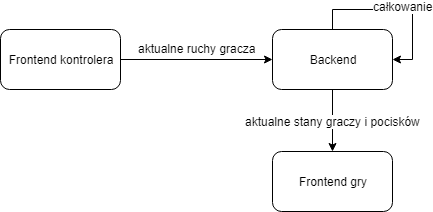

The diagram above was exported from draw.io. Its source (the exported page's mxGraphModel, read from the mxfile embedded in the PNG):
<mxGraphModel dx="1422" dy="795" grid="0" gridSize="10" guides="1" tooltips="1" connect="1" arrows="1" fold="1" page="0" pageScale="1" pageWidth="1169" pageHeight="827" math="0" shadow="0">
  <root>
    <mxCell id="0" />
    <mxCell id="1" parent="0" />
    <mxCell id="0yzX8bbYtC0M1W8XOSkb-3" style="edgeStyle=orthogonalEdgeStyle;rounded=0;orthogonalLoop=1;jettySize=auto;html=1;" edge="1" parent="1" source="0yzX8bbYtC0M1W8XOSkb-1" target="0yzX8bbYtC0M1W8XOSkb-2">
      <mxGeometry relative="1" as="geometry" />
    </mxCell>
    <mxCell id="0yzX8bbYtC0M1W8XOSkb-4" value="aktualne ruchy gracza" style="text;html=1;resizable=0;points=[];align=center;verticalAlign=middle;labelBackgroundColor=#ffffff;" vertex="1" connectable="0" parent="0yzX8bbYtC0M1W8XOSkb-3">
      <mxGeometry x="-0.2558" y="2" relative="1" as="geometry">
        <mxPoint x="19" y="-10" as="offset" />
      </mxGeometry>
    </mxCell>
    <mxCell id="0yzX8bbYtC0M1W8XOSkb-1" value="Frontend kontrolera" style="rounded=1;whiteSpace=wrap;html=1;" vertex="1" parent="1">
      <mxGeometry x="335" y="162" width="120" height="60" as="geometry" />
    </mxCell>
    <mxCell id="0yzX8bbYtC0M1W8XOSkb-6" style="edgeStyle=orthogonalEdgeStyle;rounded=0;orthogonalLoop=1;jettySize=auto;html=1;entryX=0.5;entryY=0;entryDx=0;entryDy=0;" edge="1" parent="1" source="0yzX8bbYtC0M1W8XOSkb-2" target="0yzX8bbYtC0M1W8XOSkb-5">
      <mxGeometry relative="1" as="geometry" />
    </mxCell>
    <mxCell id="0yzX8bbYtC0M1W8XOSkb-7" value="aktualne stany graczy i pocisków" style="text;html=1;resizable=0;points=[];align=center;verticalAlign=middle;labelBackgroundColor=#ffffff;" vertex="1" connectable="0" parent="0yzX8bbYtC0M1W8XOSkb-6">
      <mxGeometry x="0.2439" y="3" relative="1" as="geometry">
        <mxPoint x="-3" y="-8" as="offset" />
      </mxGeometry>
    </mxCell>
    <mxCell id="0yzX8bbYtC0M1W8XOSkb-2" value="Backend" style="rounded=1;whiteSpace=wrap;html=1;" vertex="1" parent="1">
      <mxGeometry x="607" y="162" width="120" height="60" as="geometry" />
    </mxCell>
    <mxCell id="0yzX8bbYtC0M1W8XOSkb-5" value="Frontend gry" style="rounded=1;whiteSpace=wrap;html=1;" vertex="1" parent="1">
      <mxGeometry x="607" y="284" width="120" height="60" as="geometry" />
    </mxCell>
    <mxCell id="0yzX8bbYtC0M1W8XOSkb-8" style="edgeStyle=orthogonalEdgeStyle;rounded=0;orthogonalLoop=1;jettySize=auto;html=1;entryX=1;entryY=0.5;entryDx=0;entryDy=0;" edge="1" parent="1" source="0yzX8bbYtC0M1W8XOSkb-2" target="0yzX8bbYtC0M1W8XOSkb-2">
      <mxGeometry relative="1" as="geometry" />
    </mxCell>
    <mxCell id="0yzX8bbYtC0M1W8XOSkb-9" value="całkowanie" style="text;html=1;resizable=0;points=[];align=center;verticalAlign=middle;labelBackgroundColor=#ffffff;" vertex="1" connectable="0" parent="0yzX8bbYtC0M1W8XOSkb-8">
      <mxGeometry x="0.0588" y="4" relative="1" as="geometry">
        <mxPoint as="offset" />
      </mxGeometry>
    </mxCell>
  </root>
</mxGraphModel>